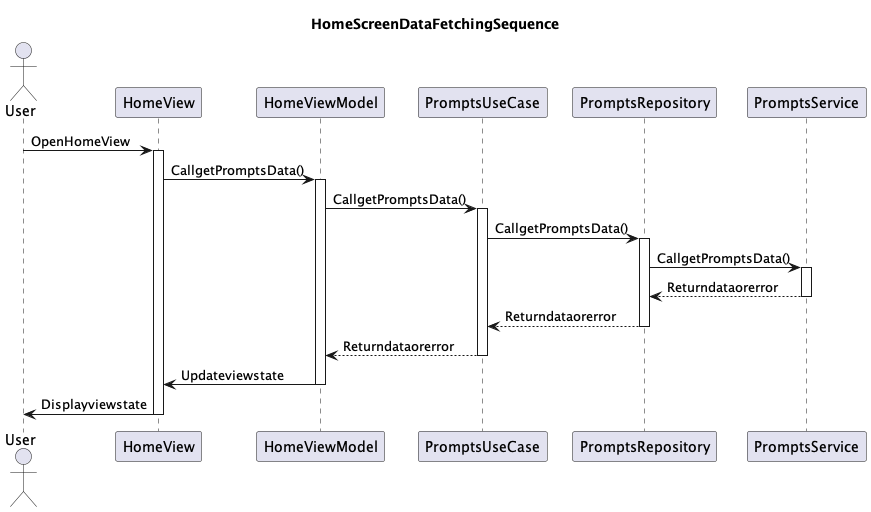

The diagram above was rendered by PlantUML. Its source (embedded in the PNG):
@startuml
title HomeScreenDataFetchingSequence

actor User

User->HomeView:OpenHomeView
activate HomeView

HomeView->HomeViewModel:CallgetPromptsData()
activate HomeViewModel
HomeViewModel->PromptsUseCase:CallgetPromptsData()
activate PromptsUseCase
PromptsUseCase->PromptsRepository:CallgetPromptsData()
activate PromptsRepository
PromptsRepository->PromptsService:CallgetPromptsData()
activate PromptsService
PromptsService-->PromptsRepository:Returndataorerror
deactivate PromptsService
PromptsRepository-->PromptsUseCase:Returndataorerror
deactivate PromptsRepository
PromptsUseCase-->HomeViewModel:Returndataorerror
deactivate PromptsUseCase
HomeViewModel->HomeView:Updateviewstate
deactivate HomeViewModel

HomeView->User:Displayviewstate
deactivate HomeView

@enduml